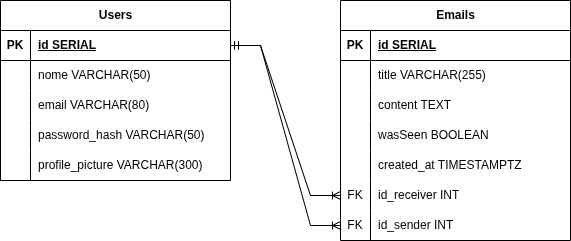

The diagram above was exported from draw.io. Its source (the exported page's mxGraphModel, read from the mxfile embedded in the PNG):
<mxGraphModel dx="806" dy="447" grid="1" gridSize="10" guides="1" tooltips="1" connect="1" arrows="1" fold="1" page="1" pageScale="1" pageWidth="827" pageHeight="1169" math="0" shadow="0">
  <root>
    <mxCell id="0" />
    <mxCell id="1" parent="0" />
    <mxCell id="MulCEse67RYXT-f4QYFj-1" parent="1" style="shape=table;startSize=30;container=1;collapsible=1;childLayout=tableLayout;fixedRows=1;rowLines=0;fontStyle=1;align=center;resizeLast=1;html=1;" value="Users" vertex="1">
      <mxGeometry height="180" width="230" x="120" y="140" as="geometry" />
    </mxCell>
    <mxCell id="MulCEse67RYXT-f4QYFj-2" parent="MulCEse67RYXT-f4QYFj-1" style="shape=tableRow;horizontal=0;startSize=0;swimlaneHead=0;swimlaneBody=0;fillColor=none;collapsible=0;dropTarget=0;points=[[0,0.5],[1,0.5]];portConstraint=eastwest;top=0;left=0;right=0;bottom=1;" value="" vertex="1">
      <mxGeometry height="30" width="230" y="30" as="geometry" />
    </mxCell>
    <mxCell id="MulCEse67RYXT-f4QYFj-3" parent="MulCEse67RYXT-f4QYFj-2" style="shape=partialRectangle;connectable=0;fillColor=none;top=0;left=0;bottom=0;right=0;fontStyle=1;overflow=hidden;whiteSpace=wrap;html=1;" value="PK" vertex="1">
      <mxGeometry height="30" width="30" as="geometry">
        <mxRectangle height="30" width="30" as="alternateBounds" />
      </mxGeometry>
    </mxCell>
    <mxCell id="MulCEse67RYXT-f4QYFj-4" parent="MulCEse67RYXT-f4QYFj-2" style="shape=partialRectangle;connectable=0;fillColor=none;top=0;left=0;bottom=0;right=0;align=left;spacingLeft=6;fontStyle=5;overflow=hidden;whiteSpace=wrap;html=1;" value="id SERIAL" vertex="1">
      <mxGeometry height="30" width="200" x="30" as="geometry">
        <mxRectangle height="30" width="200" as="alternateBounds" />
      </mxGeometry>
    </mxCell>
    <mxCell id="MulCEse67RYXT-f4QYFj-5" parent="MulCEse67RYXT-f4QYFj-1" style="shape=tableRow;horizontal=0;startSize=0;swimlaneHead=0;swimlaneBody=0;fillColor=none;collapsible=0;dropTarget=0;points=[[0,0.5],[1,0.5]];portConstraint=eastwest;top=0;left=0;right=0;bottom=0;" value="" vertex="1">
      <mxGeometry height="30" width="230" y="60" as="geometry" />
    </mxCell>
    <mxCell id="MulCEse67RYXT-f4QYFj-6" parent="MulCEse67RYXT-f4QYFj-5" style="shape=partialRectangle;connectable=0;fillColor=none;top=0;left=0;bottom=0;right=0;editable=1;overflow=hidden;whiteSpace=wrap;html=1;" value="" vertex="1">
      <mxGeometry height="30" width="30" as="geometry">
        <mxRectangle height="30" width="30" as="alternateBounds" />
      </mxGeometry>
    </mxCell>
    <mxCell id="MulCEse67RYXT-f4QYFj-7" parent="MulCEse67RYXT-f4QYFj-5" style="shape=partialRectangle;connectable=0;fillColor=none;top=0;left=0;bottom=0;right=0;align=left;spacingLeft=6;overflow=hidden;whiteSpace=wrap;html=1;" value="nome VARCHAR(50)" vertex="1">
      <mxGeometry height="30" width="200" x="30" as="geometry">
        <mxRectangle height="30" width="200" as="alternateBounds" />
      </mxGeometry>
    </mxCell>
    <mxCell id="MulCEse67RYXT-f4QYFj-8" parent="MulCEse67RYXT-f4QYFj-1" style="shape=tableRow;horizontal=0;startSize=0;swimlaneHead=0;swimlaneBody=0;fillColor=none;collapsible=0;dropTarget=0;points=[[0,0.5],[1,0.5]];portConstraint=eastwest;top=0;left=0;right=0;bottom=0;" value="" vertex="1">
      <mxGeometry height="30" width="230" y="90" as="geometry" />
    </mxCell>
    <mxCell id="MulCEse67RYXT-f4QYFj-9" parent="MulCEse67RYXT-f4QYFj-8" style="shape=partialRectangle;connectable=0;fillColor=none;top=0;left=0;bottom=0;right=0;editable=1;overflow=hidden;whiteSpace=wrap;html=1;" value="" vertex="1">
      <mxGeometry height="30" width="30" as="geometry">
        <mxRectangle height="30" width="30" as="alternateBounds" />
      </mxGeometry>
    </mxCell>
    <mxCell id="MulCEse67RYXT-f4QYFj-10" parent="MulCEse67RYXT-f4QYFj-8" style="shape=partialRectangle;connectable=0;fillColor=none;top=0;left=0;bottom=0;right=0;align=left;spacingLeft=6;overflow=hidden;whiteSpace=wrap;html=1;" value="email VARCHAR(80)" vertex="1">
      <mxGeometry height="30" width="200" x="30" as="geometry">
        <mxRectangle height="30" width="200" as="alternateBounds" />
      </mxGeometry>
    </mxCell>
    <mxCell id="MulCEse67RYXT-f4QYFj-11" parent="MulCEse67RYXT-f4QYFj-1" style="shape=tableRow;horizontal=0;startSize=0;swimlaneHead=0;swimlaneBody=0;fillColor=none;collapsible=0;dropTarget=0;points=[[0,0.5],[1,0.5]];portConstraint=eastwest;top=0;left=0;right=0;bottom=0;" value="" vertex="1">
      <mxGeometry height="30" width="230" y="120" as="geometry" />
    </mxCell>
    <mxCell id="MulCEse67RYXT-f4QYFj-12" parent="MulCEse67RYXT-f4QYFj-11" style="shape=partialRectangle;connectable=0;fillColor=none;top=0;left=0;bottom=0;right=0;editable=1;overflow=hidden;whiteSpace=wrap;html=1;" value="" vertex="1">
      <mxGeometry height="30" width="30" as="geometry">
        <mxRectangle height="30" width="30" as="alternateBounds" />
      </mxGeometry>
    </mxCell>
    <mxCell id="MulCEse67RYXT-f4QYFj-13" parent="MulCEse67RYXT-f4QYFj-11" style="shape=partialRectangle;connectable=0;fillColor=none;top=0;left=0;bottom=0;right=0;align=left;spacingLeft=6;overflow=hidden;whiteSpace=wrap;html=1;" value="password_hash VARCHAR(50)" vertex="1">
      <mxGeometry height="30" width="200" x="30" as="geometry">
        <mxRectangle height="30" width="200" as="alternateBounds" />
      </mxGeometry>
    </mxCell>
    <mxCell id="MulCEse67RYXT-f4QYFj-14" parent="MulCEse67RYXT-f4QYFj-1" style="shape=tableRow;horizontal=0;startSize=0;swimlaneHead=0;swimlaneBody=0;fillColor=none;collapsible=0;dropTarget=0;points=[[0,0.5],[1,0.5]];portConstraint=eastwest;top=0;left=0;right=0;bottom=0;" vertex="1">
      <mxGeometry height="30" width="230" y="150" as="geometry" />
    </mxCell>
    <mxCell id="MulCEse67RYXT-f4QYFj-15" parent="MulCEse67RYXT-f4QYFj-14" style="shape=partialRectangle;connectable=0;fillColor=none;top=0;left=0;bottom=0;right=0;editable=1;overflow=hidden;whiteSpace=wrap;html=1;" vertex="1">
      <mxGeometry height="30" width="30" as="geometry">
        <mxRectangle height="30" width="30" as="alternateBounds" />
      </mxGeometry>
    </mxCell>
    <mxCell id="MulCEse67RYXT-f4QYFj-16" parent="MulCEse67RYXT-f4QYFj-14" style="shape=partialRectangle;connectable=0;fillColor=none;top=0;left=0;bottom=0;right=0;align=left;spacingLeft=6;overflow=hidden;whiteSpace=wrap;html=1;" value="profile_picture VARCHAR(300)" vertex="1">
      <mxGeometry height="30" width="200" x="30" as="geometry">
        <mxRectangle height="30" width="200" as="alternateBounds" />
      </mxGeometry>
    </mxCell>
    <mxCell id="MulCEse67RYXT-f4QYFj-17" parent="1" style="shape=table;startSize=30;container=1;collapsible=1;childLayout=tableLayout;fixedRows=1;rowLines=0;fontStyle=1;align=center;resizeLast=1;html=1;" value="Emails" vertex="1">
      <mxGeometry height="240" width="230" x="460" y="140" as="geometry">
        <mxRectangle height="30" width="80" x="460" y="140" as="alternateBounds" />
      </mxGeometry>
    </mxCell>
    <mxCell id="MulCEse67RYXT-f4QYFj-18" parent="MulCEse67RYXT-f4QYFj-17" style="shape=tableRow;horizontal=0;startSize=0;swimlaneHead=0;swimlaneBody=0;fillColor=none;collapsible=0;dropTarget=0;points=[[0,0.5],[1,0.5]];portConstraint=eastwest;top=0;left=0;right=0;bottom=1;" value="" vertex="1">
      <mxGeometry height="30" width="230" y="30" as="geometry" />
    </mxCell>
    <mxCell id="MulCEse67RYXT-f4QYFj-19" parent="MulCEse67RYXT-f4QYFj-18" style="shape=partialRectangle;connectable=0;fillColor=none;top=0;left=0;bottom=0;right=0;fontStyle=1;overflow=hidden;whiteSpace=wrap;html=1;" value="PK" vertex="1">
      <mxGeometry height="30" width="30" as="geometry">
        <mxRectangle height="30" width="30" as="alternateBounds" />
      </mxGeometry>
    </mxCell>
    <mxCell id="MulCEse67RYXT-f4QYFj-20" parent="MulCEse67RYXT-f4QYFj-18" style="shape=partialRectangle;connectable=0;fillColor=none;top=0;left=0;bottom=0;right=0;align=left;spacingLeft=6;fontStyle=5;overflow=hidden;whiteSpace=wrap;html=1;" value="id SERIAL" vertex="1">
      <mxGeometry height="30" width="200" x="30" as="geometry">
        <mxRectangle height="30" width="200" as="alternateBounds" />
      </mxGeometry>
    </mxCell>
    <mxCell id="MulCEse67RYXT-f4QYFj-21" parent="MulCEse67RYXT-f4QYFj-17" style="shape=tableRow;horizontal=0;startSize=0;swimlaneHead=0;swimlaneBody=0;fillColor=none;collapsible=0;dropTarget=0;points=[[0,0.5],[1,0.5]];portConstraint=eastwest;top=0;left=0;right=0;bottom=0;" value="" vertex="1">
      <mxGeometry height="30" width="230" y="60" as="geometry" />
    </mxCell>
    <mxCell id="MulCEse67RYXT-f4QYFj-22" parent="MulCEse67RYXT-f4QYFj-21" style="shape=partialRectangle;connectable=0;fillColor=none;top=0;left=0;bottom=0;right=0;editable=1;overflow=hidden;whiteSpace=wrap;html=1;" value="" vertex="1">
      <mxGeometry height="30" width="30" as="geometry">
        <mxRectangle height="30" width="30" as="alternateBounds" />
      </mxGeometry>
    </mxCell>
    <mxCell id="MulCEse67RYXT-f4QYFj-23" parent="MulCEse67RYXT-f4QYFj-21" style="shape=partialRectangle;connectable=0;fillColor=none;top=0;left=0;bottom=0;right=0;align=left;spacingLeft=6;overflow=hidden;whiteSpace=wrap;html=1;" value="title VARCHAR(255)" vertex="1">
      <mxGeometry height="30" width="200" x="30" as="geometry">
        <mxRectangle height="30" width="200" as="alternateBounds" />
      </mxGeometry>
    </mxCell>
    <mxCell id="MulCEse67RYXT-f4QYFj-24" parent="MulCEse67RYXT-f4QYFj-17" style="shape=tableRow;horizontal=0;startSize=0;swimlaneHead=0;swimlaneBody=0;fillColor=none;collapsible=0;dropTarget=0;points=[[0,0.5],[1,0.5]];portConstraint=eastwest;top=0;left=0;right=0;bottom=0;" value="" vertex="1">
      <mxGeometry height="30" width="230" y="90" as="geometry" />
    </mxCell>
    <mxCell id="MulCEse67RYXT-f4QYFj-25" parent="MulCEse67RYXT-f4QYFj-24" style="shape=partialRectangle;connectable=0;fillColor=none;top=0;left=0;bottom=0;right=0;editable=1;overflow=hidden;whiteSpace=wrap;html=1;" value="" vertex="1">
      <mxGeometry height="30" width="30" as="geometry">
        <mxRectangle height="30" width="30" as="alternateBounds" />
      </mxGeometry>
    </mxCell>
    <mxCell id="MulCEse67RYXT-f4QYFj-26" parent="MulCEse67RYXT-f4QYFj-24" style="shape=partialRectangle;connectable=0;fillColor=none;top=0;left=0;bottom=0;right=0;align=left;spacingLeft=6;overflow=hidden;whiteSpace=wrap;html=1;" value="content TEXT" vertex="1">
      <mxGeometry height="30" width="200" x="30" as="geometry">
        <mxRectangle height="30" width="200" as="alternateBounds" />
      </mxGeometry>
    </mxCell>
    <mxCell id="MulCEse67RYXT-f4QYFj-27" parent="MulCEse67RYXT-f4QYFj-17" style="shape=tableRow;horizontal=0;startSize=0;swimlaneHead=0;swimlaneBody=0;fillColor=none;collapsible=0;dropTarget=0;points=[[0,0.5],[1,0.5]];portConstraint=eastwest;top=0;left=0;right=0;bottom=0;" value="" vertex="1">
      <mxGeometry height="30" width="230" y="120" as="geometry" />
    </mxCell>
    <mxCell id="MulCEse67RYXT-f4QYFj-28" parent="MulCEse67RYXT-f4QYFj-27" style="shape=partialRectangle;connectable=0;fillColor=none;top=0;left=0;bottom=0;right=0;editable=1;overflow=hidden;whiteSpace=wrap;html=1;" value="" vertex="1">
      <mxGeometry height="30" width="30" as="geometry">
        <mxRectangle height="30" width="30" as="alternateBounds" />
      </mxGeometry>
    </mxCell>
    <mxCell id="MulCEse67RYXT-f4QYFj-29" parent="MulCEse67RYXT-f4QYFj-27" style="shape=partialRectangle;connectable=0;fillColor=none;top=0;left=0;bottom=0;right=0;align=left;spacingLeft=6;overflow=hidden;whiteSpace=wrap;html=1;" value="wasSeen BOOLEAN" vertex="1">
      <mxGeometry height="30" width="200" x="30" as="geometry">
        <mxRectangle height="30" width="200" as="alternateBounds" />
      </mxGeometry>
    </mxCell>
    <mxCell id="P7vB3ayWHen5f3tgvefl-1" parent="MulCEse67RYXT-f4QYFj-17" style="shape=tableRow;horizontal=0;startSize=0;swimlaneHead=0;swimlaneBody=0;fillColor=none;collapsible=0;dropTarget=0;points=[[0,0.5],[1,0.5]];portConstraint=eastwest;top=0;left=0;right=0;bottom=0;" vertex="1">
      <mxGeometry height="30" width="230" y="150" as="geometry" />
    </mxCell>
    <mxCell id="P7vB3ayWHen5f3tgvefl-2" parent="P7vB3ayWHen5f3tgvefl-1" style="shape=partialRectangle;connectable=0;fillColor=none;top=0;left=0;bottom=0;right=0;editable=1;overflow=hidden;whiteSpace=wrap;html=1;" vertex="1">
      <mxGeometry height="30" width="30" as="geometry">
        <mxRectangle height="30" width="30" as="alternateBounds" />
      </mxGeometry>
    </mxCell>
    <mxCell id="P7vB3ayWHen5f3tgvefl-3" parent="P7vB3ayWHen5f3tgvefl-1" style="shape=partialRectangle;connectable=0;fillColor=none;top=0;left=0;bottom=0;right=0;align=left;spacingLeft=6;overflow=hidden;whiteSpace=wrap;html=1;" value="created_at TIMESTAMPTZ" vertex="1">
      <mxGeometry height="30" width="200" x="30" as="geometry">
        <mxRectangle height="30" width="200" as="alternateBounds" />
      </mxGeometry>
    </mxCell>
    <mxCell id="MulCEse67RYXT-f4QYFj-30" parent="MulCEse67RYXT-f4QYFj-17" style="shape=tableRow;horizontal=0;startSize=0;swimlaneHead=0;swimlaneBody=0;fillColor=none;collapsible=0;dropTarget=0;points=[[0,0.5],[1,0.5]];portConstraint=eastwest;top=0;left=0;right=0;bottom=0;" vertex="1">
      <mxGeometry height="30" width="230" y="180" as="geometry" />
    </mxCell>
    <mxCell id="MulCEse67RYXT-f4QYFj-31" parent="MulCEse67RYXT-f4QYFj-30" style="shape=partialRectangle;connectable=0;fillColor=none;top=0;left=0;bottom=0;right=0;editable=1;overflow=hidden;whiteSpace=wrap;html=1;" value="FK" vertex="1">
      <mxGeometry height="30" width="30" as="geometry">
        <mxRectangle height="30" width="30" as="alternateBounds" />
      </mxGeometry>
    </mxCell>
    <mxCell id="MulCEse67RYXT-f4QYFj-32" parent="MulCEse67RYXT-f4QYFj-30" style="shape=partialRectangle;connectable=0;fillColor=none;top=0;left=0;bottom=0;right=0;align=left;spacingLeft=6;overflow=hidden;whiteSpace=wrap;html=1;" value="id_receiver INT" vertex="1">
      <mxGeometry height="30" width="200" x="30" as="geometry">
        <mxRectangle height="30" width="200" as="alternateBounds" />
      </mxGeometry>
    </mxCell>
    <mxCell id="MulCEse67RYXT-f4QYFj-33" parent="MulCEse67RYXT-f4QYFj-17" style="shape=tableRow;horizontal=0;startSize=0;swimlaneHead=0;swimlaneBody=0;fillColor=none;collapsible=0;dropTarget=0;points=[[0,0.5],[1,0.5]];portConstraint=eastwest;top=0;left=0;right=0;bottom=0;" vertex="1">
      <mxGeometry height="30" width="230" y="210" as="geometry" />
    </mxCell>
    <mxCell id="MulCEse67RYXT-f4QYFj-34" parent="MulCEse67RYXT-f4QYFj-33" style="shape=partialRectangle;connectable=0;fillColor=none;top=0;left=0;bottom=0;right=0;editable=1;overflow=hidden;whiteSpace=wrap;html=1;" value="FK" vertex="1">
      <mxGeometry height="30" width="30" as="geometry">
        <mxRectangle height="30" width="30" as="alternateBounds" />
      </mxGeometry>
    </mxCell>
    <mxCell id="MulCEse67RYXT-f4QYFj-35" parent="MulCEse67RYXT-f4QYFj-33" style="shape=partialRectangle;connectable=0;fillColor=none;top=0;left=0;bottom=0;right=0;align=left;spacingLeft=6;overflow=hidden;whiteSpace=wrap;html=1;" value="id_sender INT" vertex="1">
      <mxGeometry height="30" width="200" x="30" as="geometry">
        <mxRectangle height="30" width="200" as="alternateBounds" />
      </mxGeometry>
    </mxCell>
    <mxCell id="MulCEse67RYXT-f4QYFj-36" edge="1" parent="1" source="MulCEse67RYXT-f4QYFj-2" style="edgeStyle=entityRelationEdgeStyle;fontSize=12;html=1;endArrow=ERoneToMany;startArrow=ERmandOne;rounded=0;" target="MulCEse67RYXT-f4QYFj-30" value="">
      <mxGeometry height="100" relative="1" width="100" as="geometry">
        <mxPoint x="360" y="160" as="sourcePoint" />
        <mxPoint x="460" y="200" as="targetPoint" />
      </mxGeometry>
    </mxCell>
    <mxCell id="MulCEse67RYXT-f4QYFj-37" edge="1" parent="1" source="MulCEse67RYXT-f4QYFj-2" style="edgeStyle=entityRelationEdgeStyle;fontSize=12;html=1;endArrow=ERoneToMany;startArrow=ERmandOne;rounded=0;" target="MulCEse67RYXT-f4QYFj-33" value="">
      <mxGeometry height="100" relative="1" width="100" as="geometry">
        <mxPoint x="400" y="90" as="sourcePoint" />
        <mxPoint x="460" y="200" as="targetPoint" />
      </mxGeometry>
    </mxCell>
  </root>
</mxGraphModel>